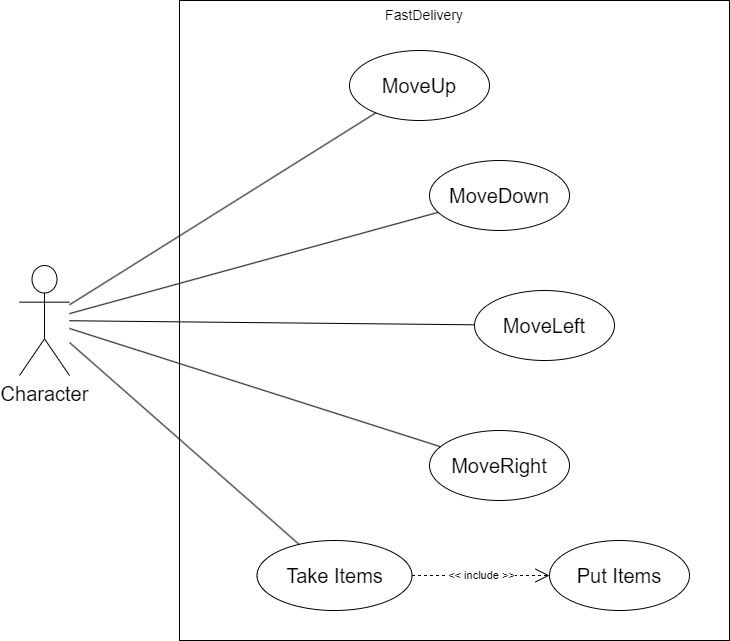

The diagram above was exported from draw.io. Its source (the exported page's mxGraphModel, read from the mxfile embedded in the PNG):
<mxGraphModel dx="1098" dy="820" grid="1" gridSize="10" guides="1" tooltips="1" connect="1" arrows="1" fold="1" page="1" pageScale="1" pageWidth="850" pageHeight="1100" math="0" shadow="0">
  <root>
    <mxCell id="0" />
    <mxCell id="1" parent="0" />
    <mxCell id="XcGEKALizC69AsWdX4OZ-1" value="" style="rounded=0;whiteSpace=wrap;html=1;" vertex="1" parent="1">
      <mxGeometry x="200" y="120" width="550" height="640" as="geometry" />
    </mxCell>
    <mxCell id="XcGEKALizC69AsWdX4OZ-2" value="&lt;font style=&quot;font-size: 14px;&quot;&gt;FastDelivery&lt;/font&gt;" style="text;html=1;align=center;verticalAlign=middle;whiteSpace=wrap;rounded=0;" vertex="1" parent="1">
      <mxGeometry x="415" y="120" width="60" height="30" as="geometry" />
    </mxCell>
    <mxCell id="XcGEKALizC69AsWdX4OZ-3" value="&lt;font style=&quot;font-size: 20px;&quot;&gt;Character&lt;/font&gt;" style="shape=umlActor;verticalLabelPosition=bottom;verticalAlign=top;html=1;outlineConnect=0;" vertex="1" parent="1">
      <mxGeometry x="40" y="385" width="50" height="110" as="geometry" />
    </mxCell>
    <mxCell id="XcGEKALizC69AsWdX4OZ-4" value="&lt;font style=&quot;font-size: 20px;&quot;&gt;MoveUp&lt;/font&gt;" style="ellipse;whiteSpace=wrap;html=1;" vertex="1" parent="1">
      <mxGeometry x="370" y="170" width="140" height="70" as="geometry" />
    </mxCell>
    <mxCell id="XcGEKALizC69AsWdX4OZ-5" value="&lt;font style=&quot;font-size: 20px;&quot;&gt;MoveDown&lt;/font&gt;" style="ellipse;whiteSpace=wrap;html=1;" vertex="1" parent="1">
      <mxGeometry x="450" y="280" width="140" height="70" as="geometry" />
    </mxCell>
    <mxCell id="XcGEKALizC69AsWdX4OZ-6" value="&lt;span style=&quot;font-size: 20px;&quot;&gt;MoveLeft&lt;/span&gt;" style="ellipse;whiteSpace=wrap;html=1;" vertex="1" parent="1">
      <mxGeometry x="495" y="410" width="140" height="70" as="geometry" />
    </mxCell>
    <mxCell id="XcGEKALizC69AsWdX4OZ-7" value="&lt;span style=&quot;font-size: 20px;&quot;&gt;MoveRight&lt;/span&gt;" style="ellipse;whiteSpace=wrap;html=1;" vertex="1" parent="1">
      <mxGeometry x="450" y="550" width="140" height="70" as="geometry" />
    </mxCell>
    <mxCell id="XcGEKALizC69AsWdX4OZ-8" value="&lt;font style=&quot;font-size: 20px;&quot;&gt;Take Items&lt;/font&gt;" style="ellipse;whiteSpace=wrap;html=1;" vertex="1" parent="1">
      <mxGeometry x="277.5" y="660" width="155" height="70" as="geometry" />
    </mxCell>
    <mxCell id="XcGEKALizC69AsWdX4OZ-9" value="" style="endArrow=none;html=1;rounded=0;" edge="1" parent="1" source="XcGEKALizC69AsWdX4OZ-3" target="XcGEKALizC69AsWdX4OZ-4">
      <mxGeometry width="50" height="50" relative="1" as="geometry">
        <mxPoint x="280" y="430" as="sourcePoint" />
        <mxPoint x="330" y="380" as="targetPoint" />
      </mxGeometry>
    </mxCell>
    <mxCell id="XcGEKALizC69AsWdX4OZ-10" value="" style="endArrow=none;html=1;rounded=0;" edge="1" parent="1" source="XcGEKALizC69AsWdX4OZ-3" target="XcGEKALizC69AsWdX4OZ-5">
      <mxGeometry width="50" height="50" relative="1" as="geometry">
        <mxPoint x="280" y="430" as="sourcePoint" />
        <mxPoint x="330" y="380" as="targetPoint" />
      </mxGeometry>
    </mxCell>
    <mxCell id="XcGEKALizC69AsWdX4OZ-11" value="" style="endArrow=none;html=1;rounded=0;" edge="1" parent="1" source="XcGEKALizC69AsWdX4OZ-3" target="XcGEKALizC69AsWdX4OZ-6">
      <mxGeometry width="50" height="50" relative="1" as="geometry">
        <mxPoint x="280" y="430" as="sourcePoint" />
        <mxPoint x="330" y="380" as="targetPoint" />
      </mxGeometry>
    </mxCell>
    <mxCell id="XcGEKALizC69AsWdX4OZ-12" value="" style="endArrow=none;html=1;rounded=0;" edge="1" parent="1" source="XcGEKALizC69AsWdX4OZ-3" target="XcGEKALizC69AsWdX4OZ-7">
      <mxGeometry width="50" height="50" relative="1" as="geometry">
        <mxPoint x="280" y="510" as="sourcePoint" />
        <mxPoint x="330" y="460" as="targetPoint" />
      </mxGeometry>
    </mxCell>
    <mxCell id="XcGEKALizC69AsWdX4OZ-13" value="" style="endArrow=none;html=1;rounded=0;" edge="1" parent="1" source="XcGEKALizC69AsWdX4OZ-8" target="XcGEKALizC69AsWdX4OZ-3">
      <mxGeometry width="50" height="50" relative="1" as="geometry">
        <mxPoint x="280" y="510" as="sourcePoint" />
        <mxPoint x="330" y="460" as="targetPoint" />
      </mxGeometry>
    </mxCell>
    <mxCell id="XcGEKALizC69AsWdX4OZ-14" value="&lt;font style=&quot;font-size: 20px;&quot;&gt;Put Items&lt;/font&gt;" style="ellipse;whiteSpace=wrap;html=1;" vertex="1" parent="1">
      <mxGeometry x="570" y="660" width="140" height="70" as="geometry" />
    </mxCell>
    <mxCell id="XcGEKALizC69AsWdX4OZ-15" value="&amp;lt;&amp;lt; include &amp;gt;&amp;gt;" style="endArrow=open;endSize=12;dashed=1;html=1;rounded=0;" edge="1" parent="1" source="XcGEKALizC69AsWdX4OZ-8" target="XcGEKALizC69AsWdX4OZ-14">
      <mxGeometry width="160" relative="1" as="geometry">
        <mxPoint x="230" y="480" as="sourcePoint" />
        <mxPoint x="390" y="480" as="targetPoint" />
      </mxGeometry>
    </mxCell>
  </root>
</mxGraphModel>